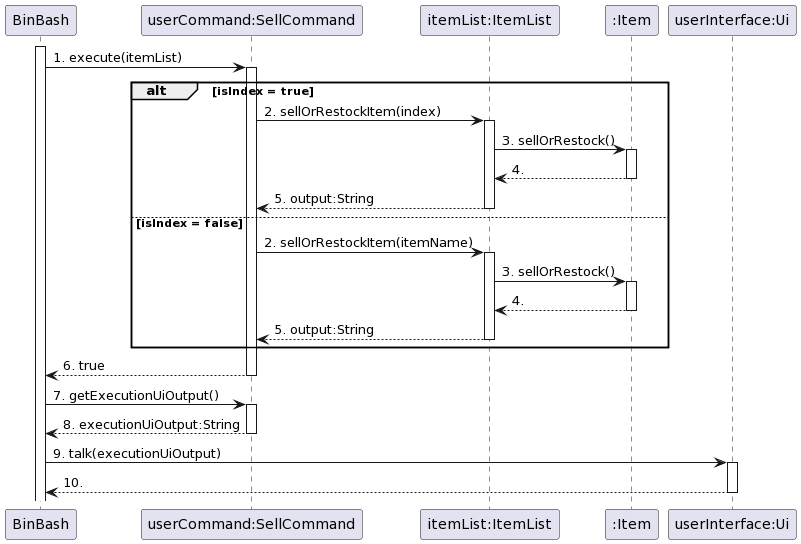

The diagram above was rendered by PlantUML. Its source (embedded in the PNG):
@startuml
participant "BinBash" as BinBash
    participant "userCommand:SellCommand" as SellCommand
    participant "itemList:ItemList" as ItemList
    participant ":Item" as Item
    participant "userInterface:Ui" as Ui



    activate BinBash
    BinBash -> SellCommand : 1. execute(itemList)
    activate SellCommand

    alt isIndex = true
        SellCommand -> ItemList : 2. sellOrRestockItem(index)
        activate ItemList
        ItemList -> Item : 3. sellOrRestock()
        activate Item
        Item --> ItemList : 4.
        deactivate Item
        ItemList --> SellCommand : 5. output:String
        deactivate ItemList


    else isIndex = false
        SellCommand -> ItemList : 2. sellOrRestockItem(itemName)
        activate ItemList
        ItemList -> Item : 3. sellOrRestock()
        activate Item
        Item --> ItemList : 4.
        deactivate Item
        ItemList --> SellCommand : 5. output:String
        deactivate ItemList

    end group

    SellCommand --> BinBash : 6. true
    deactivate SellCommand

    BinBash -> SellCommand: 7. getExecutionUiOutput()
    activate SellCommand
    SellCommand --> BinBash: 8. executionUiOutput:String
    deactivate SellCommand
    BinBash -> Ui : 9. talk(executionUiOutput)
    activate Ui
    Ui --> BinBash: 10.
    deactivate Ui
@enduml